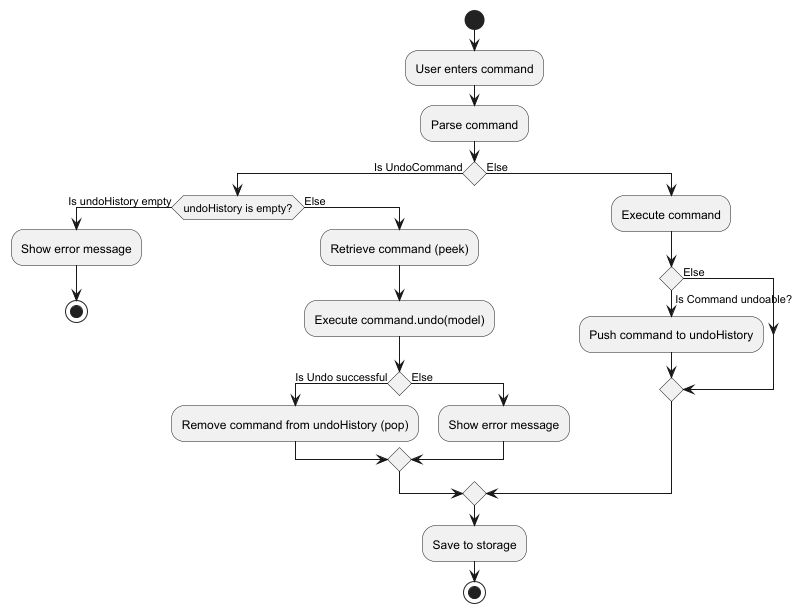

The diagram above was rendered by PlantUML. Its source (embedded in the PNG):
@startuml
start

:User enters command;

:Parse command;

if () then (Is UndoCommand)
  if (undoHistory is empty?) then (Is undoHistory empty)
    :Show error message;
    stop
  else (Else)
    :Retrieve command (peek);
    :Execute command.undo(model);

    if () then (Is Undo successful)
      :Remove command from undoHistory (pop);
    else (Else)
      :Show error message;
    endif
  endif
else (Else)
  :Execute command;

  if () then (Is Command undoable?)
    :Push command to undoHistory;
  else(Else)
  endif
endif

:Save to storage;

stop
@enduml